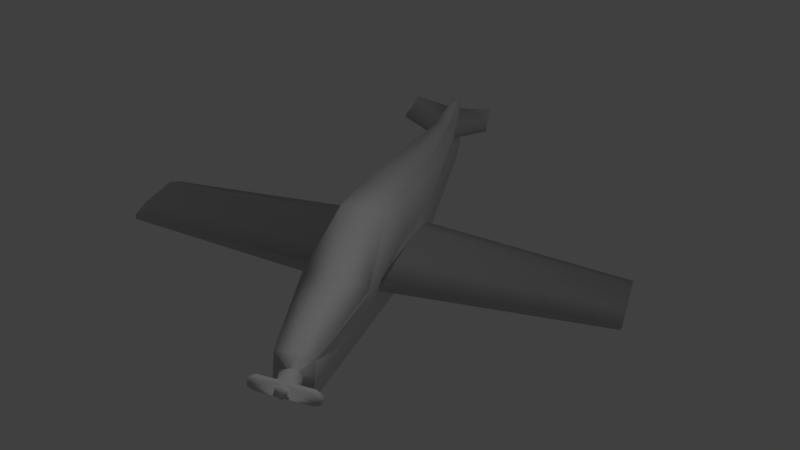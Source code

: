 # Source: plane.blend  (saved by Blender 2.78.0; exported with 4.5.12 LTS)
import bpy
from mathutils import Matrix  # noqa: F401  (used for matrix-valued properties, if any)

bpy.ops.wm.read_factory_settings(use_empty=True)
scene = bpy.context.scene
scene.name = 'Scene'

# ---- collections
col_collection_1 = bpy.data.collections.new('Collection 1'); scene.collection.children.link(col_collection_1)

# ---- materials (node trees are filled in below, after node groups)
mat_material = bpy.data.materials.new('Material')
mat_material.alpha_threshold = 0.0
mat_material.use_transparent_shadow = False
mat_material.roughness = 0.5
mat_material.line_color = (0.0, 0.0, 0.0, 1.0)

# ---- material node trees

# ---- world
world_world = bpy.data.worlds.new('World'); scene.world = world_world
world_world.color = (0.05088, 0.05088, 0.05088)
world_world.use_sun_shadow = False
world_world.sun_shadow_jitter_overblur = 0.0
world_world.cycles.sampling_method = 'MANUAL'

# ---- cameras
cam_camera = bpy.data.cameras.new('Camera')
cam_camera.clip_end = 100.0
cam_camera.lens = 35.0
cam_camera.sensor_width = 32.0
cam_camera.sensor_height = 18.0
cam_camera.ortho_scale = 7.314
cam_camera.dof.focus_distance = 0.0
cam_camera.dof.aperture_fstop = 128.0

# ---- lights
light_lamp = bpy.data.lights.new('Lamp', 'POINT')
light_lamp.transmission_factor = 0.0
light_lamp.cutoff_distance = 30.0
light_lamp.energy = 100.0
light_lamp.shadow_buffer_clip_start = 1.001
light_lamp.shadow_soft_size = 0.1
light_lamp.shadow_maximum_resolution = 0.006
light_lamp.use_absolute_resolution = True

# ---- meshes
me_cube = bpy.data.meshes.new('Cube')
me_cube.from_pydata([(1.0, 0.4135, -0.4019), (1.0, -0.4135, -0.4019), (-0.6987, -0.2719, 0.5831), (-0.6987, 0.2719, 0.5831), (0.4968, 0.5113, 0.9193), (0.4968, -0.5113, 0.9193), (-0.6987, -0.1204, 0.946), (-0.6987, 0.1204, 0.946), (0.07854, 0.6367, -0.5245), (0.07854, -0.6367, -0.5245), (0.07854, 0.5343, 0.8312), (0.07854, -0.5343, 0.8312), (1.0, 0.4135, 0.1069), (1.0, -0.4135, 0.1069), (-0.6987, -0.2143, 0.8064), (-0.6987, 0.2143, 0.8064), (0.07854, 0.779, 0.1234), (0.07854, -0.779, 0.1234), (0.7158, 0.7208, 0.3881), (0.7158, -0.7208, 0.3881), (-0.6987, -0.1741, 0.8661), (-0.6987, 0.1741, 0.8661), (0.07854, 0.779, 0.4883), (0.07854, -0.779, 0.4883), (1.005, 0.07394, -0.193), (1.005, -0.07394, -0.193), (1.005, 0.07394, -0.102), (1.005, -0.07394, -0.102), (1.084, 0.1232, -0.1922), (1.084, -0.1232, -0.1922), (1.084, 0.1232, -0.1074), (1.084, -0.1232, -0.1074), (1.009, -0.07394, -0.102), (1.009, 0.07394, -0.102), (1.009, 0.07394, -0.193), (1.009, -0.07394, -0.193), (1.019, -0.2287, -0.07153), (1.019, -0.2287, -0.229), (1.019, 0.2287, -0.07153), (1.019, 0.2287, -0.229), (1.0, -1.326e-07, -0.4019), (-0.6987, 2.728e-07, 0.5831), (0.4968, -5.364e-07, 0.9193), (-0.6987, 2.18e-07, 0.946), (0.07854, -1.498e-07, 0.8312), (0.07854, 7.956e-08, -0.5245), (-0.6987, 2.376e-07, 0.8064), (1.0, -2.77e-07, 0.1069), (-0.6987, 2.18e-07, 0.8661), (0.7158, -4.172e-07, 0.3881), (1.005, -2.012e-07, -0.193), (1.005, -2.161e-07, -0.102), (1.084, -7.141e-07, -0.2241), (1.084, -7.462e-07, -0.07258), (1.009, -2.31e-07, -0.193), (1.009, -2.459e-07, -0.102), (1.019, -2.682e-07, -0.2882), (1.019, -3.278e-07, -0.00682), (1.074, -0.1381, -0.1024), (1.074, -0.1381, -0.1974), (1.074, 0.1381, -0.1024), (1.074, 0.1381, -0.1974), (1.074, -6.511e-07, -0.2332), (1.074, -6.871e-07, -0.06328), (1.063, 0.1572, -0.09585), (1.063, 0.1572, -0.2041), (1.063, -0.1572, -0.09585), (1.063, -0.1572, -0.2041), (1.063, -5.703e-07, -0.2448), (1.063, -6.113e-07, -0.05137), (1.063, -5.703e-07, -0.2448), (1.074, -6.511e-07, -0.2332), (1.063, -6.113e-07, -0.05137), (1.074, -6.871e-07, -0.06328), (1.074, 0.1381, -0.1024), (1.074, 0.1381, -0.1974), (1.063, 0.1572, -0.09585), (1.063, 0.1572, -0.2041), (1.063, 0.6061, -0.2448), (1.074, 0.6061, -0.2332), (1.063, 0.6061, -0.05137), (1.074, 0.6061, -0.06328), (1.074, 0.7441, -0.1024), (1.074, 0.7441, -0.1974), (1.063, 0.7633, -0.09585), (1.063, 0.7633, -0.2041), (1.063, -0.1572, -0.09585), (1.074, -0.1381, -0.1024), (1.063, -0.1572, -0.2041), (1.074, -0.1381, -0.1974), (1.063, -5.703e-07, -0.2448), (1.074, -6.511e-07, -0.2332), (1.063, -6.113e-07, -0.05137), (1.074, -6.871e-07, -0.06328), (1.063, -0.7051, -0.09585), (1.074, -0.686, -0.1024), (1.063, -0.7051, -0.2041), (1.074, -0.686, -0.1974), (1.063, -0.5479, -0.2448), (1.074, -0.5479, -0.2332), (1.063, -0.5479, -0.05137), (1.074, -0.5479, -0.06328), (-0.526, 0.4566, 0.1474), (-0.526, -0.4566, 0.1474), (-0.526, 0.2124, 0.7309), (-0.526, -0.2124, 0.7309), (-0.526, 0.3398, 0.5343), (-0.526, -0.3398, 0.5343), (-0.526, 0.3085, 0.6041), (-0.526, -0.3085, 0.6041), (-0.526, 1.362e-07, 0.7309), (-0.526, 2.336e-07, 0.1474), (-0.6774, 0.2947, 0.5293), (-0.6774, -0.2947, 0.5293), (-0.6774, 0.1317, 0.9194), (-0.6774, -0.1317, 0.9194), (-0.6774, 0.2298, 0.8124), (-0.6774, -0.2298, 0.8124), (-0.6774, 0.1907, 0.8438), (-0.6774, -0.1907, 0.8438), (-0.6774, 2.667e-07, 0.5293), (-0.6774, 2.079e-07, 0.9194), (-0.551, 1.189, 0.709), (-0.551, 1.167, 0.7792), (-0.6537, 1.114, 0.8975), (-0.6537, 1.088, 0.9417), (-0.5475, -1.169, 0.7756), (-0.5475, -1.192, 0.7006), (-0.6572, -1.112, 0.902), (-0.6572, -1.084, 0.9493), (-0.6017, 1.721e-07, 0.8252), (-0.6017, 0.4162, 0.3384), (-0.6017, -0.4162, 0.3384), (-0.6017, 0.1721, 0.8252), (-0.6017, -0.1721, 0.8252), (-0.6017, 0.2848, 0.6281), (-0.6017, -0.2848, 0.6281), (-0.6017, 0.2496, 0.6787), (-0.6017, -0.2496, 0.6787), (-0.6017, 2.525e-07, 0.3384), (-0.6024, 1.151, 0.758), (-0.6024, 1.127, 0.8152), (-0.6024, -1.152, 0.7561), (-0.6024, -1.127, 0.8172), (0.07854, -0.718, -0.01356), (1.0, 0.4135, -0.1112), (1.0, -0.4135, -0.1112), (-0.6987, -0.239, 0.7107), (-0.6987, 0.239, 0.7107), (0.07854, 0.718, -0.01356), (1.005, 0.07394, -0.141), (1.005, -0.07394, -0.141), (1.084, 0.1232, -0.1438), (1.084, -0.1232, -0.1438), (1.009, -0.07394, -0.141), (1.009, 0.07394, -0.141), (1.019, -0.2287, -0.139), (1.019, 0.2287, -0.139), (1.084, -7.324e-07, -0.1375), (-0.6987, 2.527e-07, 0.7107), (1.074, -0.1381, -0.1431), (1.074, 0.1381, -0.1431), (1.063, 0.1572, -0.1422), (1.063, -0.1572, -0.1422), (1.074, 0.1381, -0.1431), (1.063, 0.1572, -0.1422), (1.074, 0.7441, -0.1431), (1.063, 0.7633, -0.1422), (1.074, -0.1381, -0.1431), (1.063, -0.1572, -0.1422), (1.074, -0.686, -0.1431), (1.063, -0.7051, -0.1422), (-0.526, -0.3899, 0.3685), (-0.526, 0.3899, 0.3685), (-0.6774, -0.2576, 0.6911), (-0.6774, 0.2576, 0.6911), (-0.6017, 0.3411, 0.5039), (-0.6017, -0.3411, 0.5039), (0.5393, 0.5251, -0.4632), (0.5393, -0.5251, -0.4632), (0.2876, 0.5228, 0.8752), (0.2876, -0.5228, 0.8752), (0.5393, -0.5963, 0.1155), (0.5393, 0.5963, 0.1155), (0.3972, 0.7499, 0.4382), (0.3972, -0.7499, 0.4382), (0.5393, -2.65e-08, -0.4632), (0.2876, -3.431e-07, 0.8752), (0.5393, -0.5657, -0.02924), (0.5393, 0.5657, -0.02924), (0.4661, -5.598, 0.07817), (0.1517, -5.723, 0.0662), (0.1517, -5.682, 0.03221), (0.4661, -5.578, 0.0195), (0.1546, 5.762, 0.03401), (0.1546, 5.803, 0.06395), (0.4632, 5.681, 0.0767), (0.4632, 5.66, 0.02142), (0.4338, 0.5506, -0.4772), (0.4338, -0.5506, -0.4772), (0.2398, 0.5255, 0.8651), (0.2398, -0.5255, 0.8651), (0.4338, -0.6381, 0.1835), (0.4338, 0.6381, 0.1835), (0.3242, 0.7566, 0.4496), (0.3242, -0.7566, 0.4496), (0.4338, -2.213e-09, -0.4772), (0.4338, -0.6006, -0.09966), (0.4338, 0.6006, -0.09966), (0.2398, -2.989e-07, 0.8651), (0.3941, -5.627, 0.1416), (0.3941, -5.601, -0.0516), (0.3925, 5.709, 0.14), (0.3925, 5.684, -0.04971), (0.1794, 0.6122, -0.5111), (0.1794, -0.6122, -0.5111), (0.1243, 0.5318, 0.8408), (0.1243, -0.5318, 0.8408), (0.1794, -0.739, 0.2179), (0.1794, 0.739, 0.2179), (0.1483, 0.7727, 0.4773), (0.1483, -0.7727, 0.4773), (0.1794, 5.633e-08, -0.5111), (0.1794, -0.6847, -0.09449), (0.1794, 0.6847, -0.09449), (0.2206, -5.696, 0.1651), (0.2206, -5.659, -0.04808), (0.2222, 5.776, 0.163), (0.2222, 5.74, -0.04625), (0.1243, -1.922e-07, 0.8408)], [], [(120, 113, 2, 41), (121, 43, 6, 115), (49, 42, 5, 19), (119, 115, 6, 20), (48, 43, 7, 21), (175, 112, 3, 148), (224, 214, 8, 149), (221, 217, 11, 23), (229, 44, 11, 217), (222, 215, 9, 45), (207, 188, 193, 211), (220, 219, 16, 22), (118, 116, 15, 21), (159, 46, 15, 148), (174, 117, 14, 147), (146, 1, 25, 151), (114, 118, 21, 7), (216, 220, 22, 10), (218, 221, 23, 17), (46, 48, 21, 15), (117, 119, 20, 14), (47, 49, 19, 13), (63, 58, 31, 53), (40, 0, 24, 50), (145, 12, 26, 150), (47, 13, 27, 51), (158, 53, 31, 153), (161, 60, 30, 152), (160, 59, 29, 153), (62, 61, 28, 52), (50, 24, 34, 54), (151, 25, 35, 154), (150, 26, 33, 155), (51, 27, 32, 55), (54, 34, 39, 56), (154, 35, 37, 156), (155, 33, 38, 157), (55, 32, 36, 57), (33, 55, 57, 38), (35, 54, 56, 37), (26, 51, 55, 33), (25, 50, 54, 35), (59, 62, 52, 29), (152, 30, 53, 158), (12, 47, 51, 26), (1, 40, 50, 25), (60, 63, 53, 30), (12, 18, 49, 47), (14, 20, 48, 46), (147, 14, 46, 159), (214, 222, 45, 8), (216, 10, 44, 229), (20, 6, 43, 48), (18, 4, 42, 49), (114, 7, 43, 121), (112, 120, 41, 3), (68, 65, 77, 70), (67, 68, 90, 88), (64, 69, 72, 76), (68, 62, 91, 90), (69, 63, 73, 72), (63, 69, 92, 93), (57, 36, 66, 69), (157, 38, 64, 162), (156, 37, 67, 163), (56, 39, 65, 68), (37, 56, 68, 67), (38, 57, 69, 64), (70, 77, 85, 78), (72, 73, 81, 80), (75, 71, 79, 83), (161, 61, 75, 164), (162, 64, 76, 165), (61, 62, 71, 75), (63, 60, 74, 73), (62, 68, 70, 71), (84, 80, 81, 82), (78, 85, 83, 79), (167, 84, 82, 166), (164, 75, 83, 166), (73, 74, 82, 81), (71, 70, 78, 79), (76, 72, 80, 84), (165, 76, 84, 167), (88, 90, 98, 96), (90, 91, 99, 98), (91, 89, 97, 99), (58, 63, 93, 87), (163, 67, 88, 169), (160, 58, 87, 168), (69, 66, 86, 92), (62, 59, 89, 91), (96, 98, 99, 97), (171, 96, 97, 170), (100, 94, 95, 101), (92, 86, 94, 100), (168, 87, 95, 170), (93, 92, 100, 101), (169, 88, 96, 171), (87, 93, 101, 95), (8, 45, 111, 102), (10, 104, 110, 44), (17, 23, 109, 107), (10, 22, 108, 104), (144, 17, 107, 172), (22, 16, 106, 108), (149, 8, 102, 173), (23, 11, 105, 109), (44, 110, 105, 11), (45, 9, 103, 111), (131, 139, 120, 112), (133, 114, 121, 130), (138, 119, 129, 143), (133, 137, 118, 114), (177, 136, 117, 174), (108, 106, 122, 123), (176, 131, 112, 175), (138, 134, 115, 119), (130, 121, 115, 134), (139, 132, 113, 120), (141, 140, 124, 125), (137, 108, 123, 141), (135, 116, 124, 140), (116, 118, 125, 124), (142, 143, 129, 128), (136, 107, 127, 142), (107, 109, 126, 127), (119, 117, 128, 129), (117, 136, 142, 128), (127, 126, 143, 142), (106, 135, 140, 122), (118, 137, 141, 125), (123, 122, 140, 141), (111, 103, 132, 139), (110, 130, 134, 105), (109, 105, 134, 138), (173, 102, 131, 176), (172, 107, 136, 177), (104, 108, 137, 133), (109, 138, 143, 126), (104, 133, 130, 110), (102, 111, 139, 131), (103, 172, 177, 132), (106, 173, 176, 135), (135, 176, 175, 116), (132, 177, 174, 113), (16, 149, 173, 106), (9, 144, 172, 103), (86, 169, 171, 94), (89, 168, 170, 97), (94, 171, 170, 95), (59, 160, 168, 89), (66, 163, 169, 86), (77, 165, 167, 85), (74, 164, 166, 82), (85, 167, 166, 83), (65, 162, 165, 77), (60, 161, 164, 74), (36, 156, 163, 66), (39, 157, 162, 65), (2, 147, 159, 41), (28, 152, 158, 52), (34, 155, 157, 39), (32, 154, 156, 36), (24, 150, 155, 34), (27, 151, 154, 32), (58, 160, 153, 31), (61, 161, 152, 28), (52, 158, 153, 29), (0, 145, 150, 24), (13, 146, 151, 27), (113, 174, 147, 2), (41, 159, 148, 3), (215, 223, 144, 9), (203, 183, 196, 212), (116, 175, 148, 15), (12, 145, 189, 183), (1, 146, 188, 179), (4, 180, 187, 42), (0, 40, 186, 178), (13, 19, 185, 182), (4, 18, 184, 180), (18, 12, 183, 184), (146, 13, 182, 188), (40, 1, 179, 186), (42, 187, 181, 5), (19, 5, 181, 185), (145, 0, 178, 189), (226, 225, 191, 192), (188, 182, 190, 193), (218, 17, 191, 225), (17, 144, 192, 191), (227, 228, 194, 195), (183, 189, 197, 196), (149, 16, 195, 194), (224, 149, 194, 228), (189, 208, 213, 197), (196, 197, 213, 212), (182, 202, 210, 190), (193, 190, 210, 211), (219, 203, 212, 227), (179, 188, 207, 199), (180, 200, 209, 187), (178, 186, 206, 198), (182, 185, 205, 202), (180, 184, 204, 200), (184, 183, 203, 204), (223, 207, 211, 226), (186, 179, 199, 206), (187, 209, 201, 181), (185, 181, 201, 205), (189, 178, 198, 208), (144, 223, 226, 192), (16, 219, 227, 195), (208, 224, 228, 213), (212, 213, 228, 227), (202, 218, 225, 210), (211, 210, 225, 226), (199, 207, 223, 215), (200, 216, 229, 209), (198, 206, 222, 214), (202, 205, 221, 218), (200, 204, 220, 216), (204, 203, 219, 220), (206, 199, 215, 222), (209, 229, 217, 201), (205, 201, 217, 221), (208, 198, 214, 224)])
me_cube.polygons.foreach_set('use_smooth', [True] * 228)
me_cube.materials.append(mat_material)
me_cube.use_remesh_preserve_volume = False
me_cube.use_remesh_preserve_attributes = False
me_cube.use_mirror_vertex_groups = False
me_cube.update()

# ---- objects
ob_cube = bpy.data.objects.new('Cube', me_cube)
ob_lamp = bpy.data.objects.new('Lamp', light_lamp)
ob_camera = bpy.data.objects.new('Camera', cam_camera)

# ---- transforms, parenting, visibility, modifiers, constraints
ob_cube.location = (0.0, 0.0, 1.772)
ob_cube.scale = (4.025, 0.5653, 1.0)
ob_cube.lock_rotations_4d = False
ob_cube.empty_display_type = 'ARROWS'
ob_cube.lineart.crease_threshold = 0.0
ob_lamp.location = (4.794, 1.001, 6.967)
ob_lamp.rotation_euler = (0.6503, 0.05522, 1.866)
ob_lamp.lock_rotations_4d = False
ob_lamp.empty_display_type = 'ARROWS'
ob_lamp.color = (0.0, 0.0, 0.0, 0.0)
ob_lamp.lineart.crease_threshold = 0.0
ob_camera.location = (11.07, 2.688, 7.055)
ob_camera.rotation_euler = (-2.019, 3.239, 5.0)
ob_camera.lock_rotations_4d = False
ob_camera.empty_display_type = 'ARROWS'
ob_camera.color = (0.0, 0.0, 0.0, 0.0)
ob_camera.display_type = 'WIRE'
ob_camera.lineart.crease_threshold = 0.0

# ---- collection membership
col_collection_1.objects.link(ob_cube)
col_collection_1.objects.link(ob_lamp)
col_collection_1.objects.link(ob_camera)

# ---- scene / render settings (as saved in the file)
scene.camera = ob_camera
scene.frame_start = 146; scene.frame_end = 250; scene.frame_set(205)
scene.render.engine = 'BLENDER_EEVEE_NEXT'
scene.render.resolution_percentage = 50
scene.render.dither_intensity = 0.0
scene.cycles.use_denoising = False
scene.cycles.samples = 128
scene.cycles.sampling_pattern = 'TABULATED_SOBOL'
scene.cycles.light_sampling_threshold = 0.0
scene.cycles.use_adaptive_sampling = False
scene.cycles.use_light_tree = False
scene.cycles.blur_glossy = 0.0
scene.cycles.sample_clamp_indirect = 0.0
scene.view_settings.view_transform = 'Standard'
bpy.context.view_layer.update()
